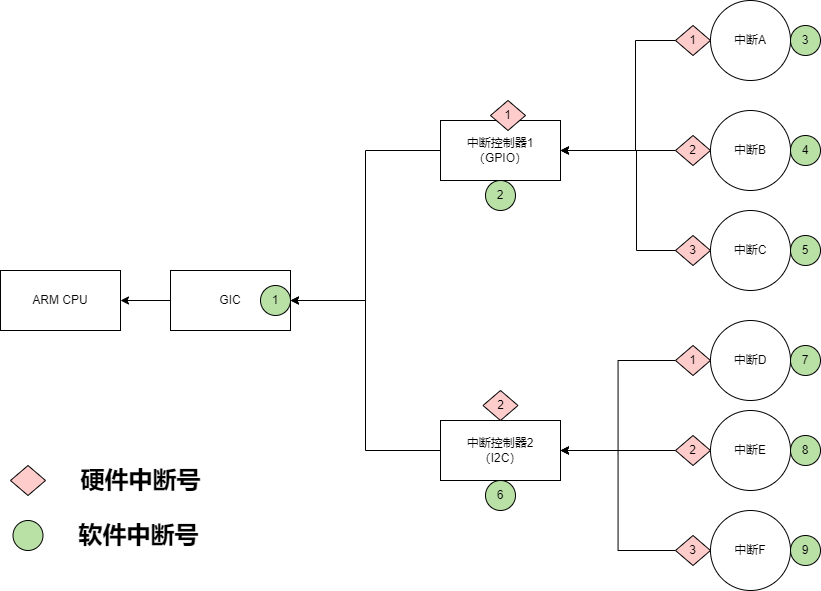

The diagram above was exported from draw.io. Its source (the exported page's mxGraphModel, read from the mxfile embedded in the PNG):
<mxGraphModel dx="2049" dy="1220" grid="1" gridSize="10" guides="1" tooltips="1" connect="1" arrows="1" fold="1" page="1" pageScale="1" pageWidth="2339" pageHeight="3300" math="0" shadow="0">
  <root>
    <mxCell id="0" />
    <mxCell id="1" parent="0" />
    <mxCell id="2" style="edgeStyle=orthogonalEdgeStyle;rounded=0;orthogonalLoop=1;jettySize=auto;html=1;entryX=1;entryY=0.5;entryDx=0;entryDy=0;" edge="1" source="3" target="18" parent="1">
      <mxGeometry relative="1" as="geometry" />
    </mxCell>
    <mxCell id="3" value="中断控制器1&lt;br&gt;（GPIO）" style="rounded=0;whiteSpace=wrap;html=1;" vertex="1" parent="1">
      <mxGeometry x="530" y="1080" width="120" height="60" as="geometry" />
    </mxCell>
    <mxCell id="4" style="edgeStyle=orthogonalEdgeStyle;rounded=0;orthogonalLoop=1;jettySize=auto;html=1;entryX=1;entryY=0.5;entryDx=0;entryDy=0;" edge="1" source="5" target="3" parent="1">
      <mxGeometry relative="1" as="geometry" />
    </mxCell>
    <mxCell id="5" value="中断A" style="ellipse;whiteSpace=wrap;html=1;aspect=fixed;" vertex="1" parent="1">
      <mxGeometry x="800" y="960" width="80" height="80" as="geometry" />
    </mxCell>
    <mxCell id="6" value="中断B" style="ellipse;whiteSpace=wrap;html=1;aspect=fixed;" vertex="1" parent="1">
      <mxGeometry x="800" y="1070" width="80" height="80" as="geometry" />
    </mxCell>
    <mxCell id="7" style="edgeStyle=orthogonalEdgeStyle;rounded=0;orthogonalLoop=1;jettySize=auto;html=1;" edge="1" parent="1">
      <mxGeometry relative="1" as="geometry">
        <mxPoint x="771" y="1210" as="sourcePoint" />
        <mxPoint x="650" y="1110" as="targetPoint" />
        <Array as="points">
          <mxPoint x="726" y="1210" />
          <mxPoint x="726" y="1110" />
        </Array>
      </mxGeometry>
    </mxCell>
    <mxCell id="8" value="中断C" style="ellipse;whiteSpace=wrap;html=1;aspect=fixed;" vertex="1" parent="1">
      <mxGeometry x="800" y="1170" width="80" height="80" as="geometry" />
    </mxCell>
    <mxCell id="9" style="edgeStyle=orthogonalEdgeStyle;rounded=0;orthogonalLoop=1;jettySize=auto;html=1;entryX=1;entryY=0.5;entryDx=0;entryDy=0;" edge="1" source="34" target="16" parent="1">
      <mxGeometry relative="1" as="geometry" />
    </mxCell>
    <mxCell id="10" value="中断D" style="ellipse;whiteSpace=wrap;html=1;aspect=fixed;" vertex="1" parent="1">
      <mxGeometry x="800" y="1280" width="80" height="80" as="geometry" />
    </mxCell>
    <mxCell id="11" style="edgeStyle=orthogonalEdgeStyle;rounded=0;orthogonalLoop=1;jettySize=auto;html=1;entryX=1;entryY=0.5;entryDx=0;entryDy=0;" edge="1" source="33" target="16" parent="1">
      <mxGeometry relative="1" as="geometry" />
    </mxCell>
    <mxCell id="12" value="中断E" style="ellipse;whiteSpace=wrap;html=1;aspect=fixed;" vertex="1" parent="1">
      <mxGeometry x="800" y="1370" width="80" height="80" as="geometry" />
    </mxCell>
    <mxCell id="13" style="edgeStyle=orthogonalEdgeStyle;rounded=0;orthogonalLoop=1;jettySize=auto;html=1;entryX=1;entryY=0.5;entryDx=0;entryDy=0;" edge="1" source="32" target="16" parent="1">
      <mxGeometry relative="1" as="geometry" />
    </mxCell>
    <mxCell id="14" value="中断F" style="ellipse;whiteSpace=wrap;html=1;aspect=fixed;" vertex="1" parent="1">
      <mxGeometry x="800" y="1470" width="80" height="80" as="geometry" />
    </mxCell>
    <mxCell id="15" style="edgeStyle=orthogonalEdgeStyle;rounded=0;orthogonalLoop=1;jettySize=auto;html=1;entryX=1;entryY=0.5;entryDx=0;entryDy=0;" edge="1" source="16" target="18" parent="1">
      <mxGeometry relative="1" as="geometry" />
    </mxCell>
    <mxCell id="16" value="中断控制器2&lt;br&gt;（I2C）" style="rounded=0;whiteSpace=wrap;html=1;" vertex="1" parent="1">
      <mxGeometry x="530" y="1380" width="120" height="60" as="geometry" />
    </mxCell>
    <mxCell id="17" style="edgeStyle=orthogonalEdgeStyle;rounded=0;orthogonalLoop=1;jettySize=auto;html=1;entryX=1;entryY=0.5;entryDx=0;entryDy=0;" edge="1" source="18" target="19" parent="1">
      <mxGeometry relative="1" as="geometry" />
    </mxCell>
    <mxCell id="18" value="GIC" style="rounded=0;whiteSpace=wrap;html=1;" vertex="1" parent="1">
      <mxGeometry x="260" y="1230" width="120" height="60" as="geometry" />
    </mxCell>
    <mxCell id="19" value="ARM CPU" style="rounded=0;whiteSpace=wrap;html=1;" vertex="1" parent="1">
      <mxGeometry x="90" y="1230" width="120" height="60" as="geometry" />
    </mxCell>
    <mxCell id="20" value="1" style="ellipse;whiteSpace=wrap;html=1;aspect=fixed;fillColor=#B9E0A5;" vertex="1" parent="1">
      <mxGeometry x="350" y="1245" width="30" height="30" as="geometry" />
    </mxCell>
    <mxCell id="21" value="9" style="ellipse;whiteSpace=wrap;html=1;aspect=fixed;fillColor=#B9E0A5;" vertex="1" parent="1">
      <mxGeometry x="880" y="1495" width="30" height="30" as="geometry" />
    </mxCell>
    <mxCell id="22" value="8" style="ellipse;whiteSpace=wrap;html=1;aspect=fixed;fillColor=#B9E0A5;" vertex="1" parent="1">
      <mxGeometry x="880" y="1395" width="30" height="30" as="geometry" />
    </mxCell>
    <mxCell id="23" value="7" style="ellipse;whiteSpace=wrap;html=1;aspect=fixed;fillColor=#B9E0A5;" vertex="1" parent="1">
      <mxGeometry x="880" y="1305" width="30" height="30" as="geometry" />
    </mxCell>
    <mxCell id="24" value="5" style="ellipse;whiteSpace=wrap;html=1;aspect=fixed;fillColor=#B9E0A5;" vertex="1" parent="1">
      <mxGeometry x="880" y="1195" width="30" height="30" as="geometry" />
    </mxCell>
    <mxCell id="25" value="4" style="ellipse;whiteSpace=wrap;html=1;aspect=fixed;fillColor=#B9E0A5;" vertex="1" parent="1">
      <mxGeometry x="880" y="1095" width="30" height="30" as="geometry" />
    </mxCell>
    <mxCell id="26" value="3" style="ellipse;whiteSpace=wrap;html=1;aspect=fixed;fillColor=#B9E0A5;" vertex="1" parent="1">
      <mxGeometry x="880" y="985" width="30" height="30" as="geometry" />
    </mxCell>
    <mxCell id="27" value="6" style="ellipse;whiteSpace=wrap;html=1;aspect=fixed;fillColor=#B9E0A5;" vertex="1" parent="1">
      <mxGeometry x="575" y="1440" width="30" height="30" as="geometry" />
    </mxCell>
    <mxCell id="28" value="2" style="ellipse;whiteSpace=wrap;html=1;aspect=fixed;fillColor=#B9E0A5;" vertex="1" parent="1">
      <mxGeometry x="575" y="1140" width="30" height="30" as="geometry" />
    </mxCell>
    <mxCell id="29" value="1" style="rhombus;whiteSpace=wrap;html=1;fillColor=#FFCCCC;" vertex="1" parent="1">
      <mxGeometry x="765" y="985" width="35" height="30" as="geometry" />
    </mxCell>
    <mxCell id="30" value="" style="rhombus;whiteSpace=wrap;html=1;fillColor=#FFCCCC;" vertex="1" parent="1">
      <mxGeometry x="100" y="1425" width="35" height="30" as="geometry" />
    </mxCell>
    <mxCell id="31" value="3" style="rhombus;whiteSpace=wrap;html=1;fillColor=#FFCCCC;" vertex="1" parent="1">
      <mxGeometry x="765" y="1195" width="35" height="30" as="geometry" />
    </mxCell>
    <mxCell id="32" value="3" style="rhombus;whiteSpace=wrap;html=1;fillColor=#FFCCCC;" vertex="1" parent="1">
      <mxGeometry x="765" y="1495" width="35" height="30" as="geometry" />
    </mxCell>
    <mxCell id="33" value="2" style="rhombus;whiteSpace=wrap;html=1;fillColor=#FFCCCC;" vertex="1" parent="1">
      <mxGeometry x="765" y="1395" width="35" height="30" as="geometry" />
    </mxCell>
    <mxCell id="34" value="1" style="rhombus;whiteSpace=wrap;html=1;fillColor=#FFCCCC;" vertex="1" parent="1">
      <mxGeometry x="765" y="1305" width="35" height="30" as="geometry" />
    </mxCell>
    <mxCell id="35" style="edgeStyle=orthogonalEdgeStyle;rounded=0;orthogonalLoop=1;jettySize=auto;html=1;" edge="1" source="36" parent="1">
      <mxGeometry relative="1" as="geometry">
        <mxPoint x="650" y="1110" as="targetPoint" />
      </mxGeometry>
    </mxCell>
    <mxCell id="36" value="2" style="rhombus;whiteSpace=wrap;html=1;fillColor=#FFCCCC;" vertex="1" parent="1">
      <mxGeometry x="765" y="1095" width="35" height="30" as="geometry" />
    </mxCell>
    <mxCell id="37" value="2" style="rhombus;whiteSpace=wrap;html=1;fillColor=#FFCCCC;" vertex="1" parent="1">
      <mxGeometry x="572.5" y="1350" width="35" height="30" as="geometry" />
    </mxCell>
    <mxCell id="38" value="1" style="rhombus;whiteSpace=wrap;html=1;fillColor=#FFCCCC;" vertex="1" parent="1">
      <mxGeometry x="580" y="1060" width="35" height="30" as="geometry" />
    </mxCell>
    <mxCell id="39" value="硬件中断号" style="text;strokeColor=none;fillColor=none;html=1;fontSize=24;fontStyle=1;verticalAlign=middle;align=center;" vertex="1" parent="1">
      <mxGeometry x="135" y="1420" width="190" height="40" as="geometry" />
    </mxCell>
    <mxCell id="40" value="" style="ellipse;whiteSpace=wrap;html=1;aspect=fixed;fillColor=#B9E0A5;" vertex="1" parent="1">
      <mxGeometry x="102.5" y="1480" width="30" height="30" as="geometry" />
    </mxCell>
    <mxCell id="41" value="软件中断号" style="text;strokeColor=none;fillColor=none;html=1;fontSize=24;fontStyle=1;verticalAlign=middle;align=center;" vertex="1" parent="1">
      <mxGeometry x="132.5" y="1475" width="190" height="40" as="geometry" />
    </mxCell>
  </root>
</mxGraphModel>